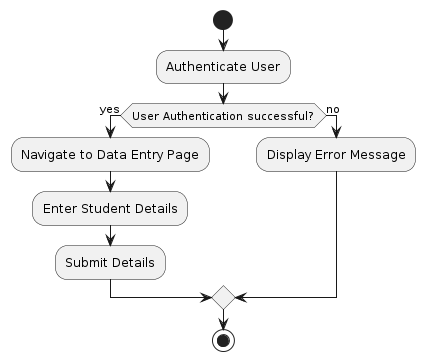

The diagram above was rendered by PlantUML. Its source (embedded in the PNG):
@startuml
|Authenticated User|
start
:Authenticate User;
if (User Authentication successful?) then (yes)
  :Navigate to Data Entry Page;
  :Enter Student Details;
  :Submit Details;
else (no)
  :Display Error Message;
endif
stop
@enduml